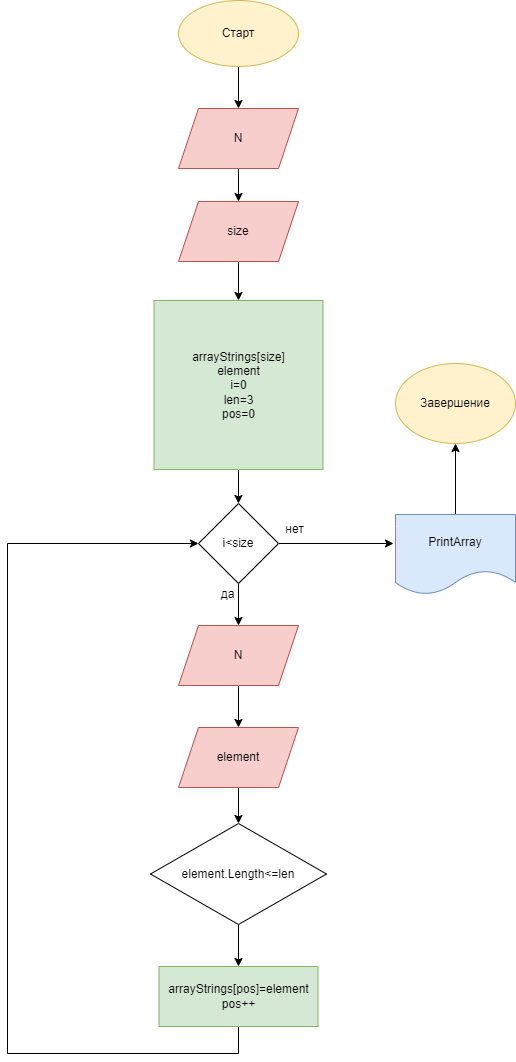

The diagram above was exported from draw.io. Its source (the exported page's mxGraphModel, read from the mxfile embedded in the PNG):
<mxGraphModel dx="1374" dy="789" grid="0" gridSize="10" guides="1" tooltips="1" connect="1" arrows="1" fold="1" page="1" pageScale="1" pageWidth="827" pageHeight="1169" background="none" math="0" shadow="0">
  <root>
    <mxCell id="0" />
    <mxCell id="1" parent="0" />
    <mxCell id="FyMFBKr0Igu_J_2IahfC-6" value="" style="edgeStyle=orthogonalEdgeStyle;rounded=0;orthogonalLoop=1;jettySize=auto;html=1;" edge="1" parent="1" source="FyMFBKr0Igu_J_2IahfC-1" target="FyMFBKr0Igu_J_2IahfC-2">
      <mxGeometry relative="1" as="geometry" />
    </mxCell>
    <mxCell id="FyMFBKr0Igu_J_2IahfC-1" value="Старт" style="ellipse;whiteSpace=wrap;html=1;fillColor=#fff2cc;strokeColor=#d6b656;" vertex="1" parent="1">
      <mxGeometry x="337" y="42" width="120" height="66" as="geometry" />
    </mxCell>
    <mxCell id="FyMFBKr0Igu_J_2IahfC-7" value="" style="edgeStyle=orthogonalEdgeStyle;rounded=0;orthogonalLoop=1;jettySize=auto;html=1;" edge="1" parent="1" source="FyMFBKr0Igu_J_2IahfC-2" target="FyMFBKr0Igu_J_2IahfC-3">
      <mxGeometry relative="1" as="geometry" />
    </mxCell>
    <mxCell id="FyMFBKr0Igu_J_2IahfC-2" value="N" style="shape=parallelogram;perimeter=parallelogramPerimeter;whiteSpace=wrap;html=1;fixedSize=1;fillColor=#f8cecc;strokeColor=#b85450;" vertex="1" parent="1">
      <mxGeometry x="337" y="150" width="120" height="60" as="geometry" />
    </mxCell>
    <mxCell id="FyMFBKr0Igu_J_2IahfC-9" value="" style="edgeStyle=orthogonalEdgeStyle;rounded=0;orthogonalLoop=1;jettySize=auto;html=1;" edge="1" parent="1" source="FyMFBKr0Igu_J_2IahfC-3" target="FyMFBKr0Igu_J_2IahfC-8">
      <mxGeometry relative="1" as="geometry" />
    </mxCell>
    <mxCell id="FyMFBKr0Igu_J_2IahfC-3" value="size" style="shape=parallelogram;perimeter=parallelogramPerimeter;whiteSpace=wrap;html=1;fixedSize=1;fillColor=#f8cecc;strokeColor=#b85450;" vertex="1" parent="1">
      <mxGeometry x="337" y="243" width="120" height="60" as="geometry" />
    </mxCell>
    <mxCell id="FyMFBKr0Igu_J_2IahfC-11" value="" style="edgeStyle=orthogonalEdgeStyle;rounded=0;orthogonalLoop=1;jettySize=auto;html=1;" edge="1" parent="1" source="FyMFBKr0Igu_J_2IahfC-8" target="FyMFBKr0Igu_J_2IahfC-10">
      <mxGeometry relative="1" as="geometry" />
    </mxCell>
    <mxCell id="FyMFBKr0Igu_J_2IahfC-8" value="arrayStrings[size]&lt;br&gt;element&lt;br&gt;i=0&lt;br&gt;len=3&lt;br&gt;pos=0" style="whiteSpace=wrap;html=1;aspect=fixed;fillColor=#d5e8d4;strokeColor=#82b366;" vertex="1" parent="1">
      <mxGeometry x="312.5" y="342" width="169" height="169" as="geometry" />
    </mxCell>
    <mxCell id="FyMFBKr0Igu_J_2IahfC-13" value="" style="edgeStyle=orthogonalEdgeStyle;rounded=0;orthogonalLoop=1;jettySize=auto;html=1;" edge="1" parent="1" source="FyMFBKr0Igu_J_2IahfC-10">
      <mxGeometry relative="1" as="geometry">
        <mxPoint x="397" y="667" as="targetPoint" />
      </mxGeometry>
    </mxCell>
    <mxCell id="FyMFBKr0Igu_J_2IahfC-22" value="" style="edgeStyle=orthogonalEdgeStyle;rounded=0;orthogonalLoop=1;jettySize=auto;html=1;" edge="1" parent="1" source="FyMFBKr0Igu_J_2IahfC-10">
      <mxGeometry relative="1" as="geometry">
        <mxPoint x="552" y="585" as="targetPoint" />
      </mxGeometry>
    </mxCell>
    <mxCell id="FyMFBKr0Igu_J_2IahfC-10" value="i&amp;lt;size" style="rhombus;whiteSpace=wrap;html=1;" vertex="1" parent="1">
      <mxGeometry x="357" y="545" width="80" height="80" as="geometry" />
    </mxCell>
    <mxCell id="FyMFBKr0Igu_J_2IahfC-16" value="" style="edgeStyle=orthogonalEdgeStyle;rounded=0;orthogonalLoop=1;jettySize=auto;html=1;" edge="1" parent="1" source="FyMFBKr0Igu_J_2IahfC-14" target="FyMFBKr0Igu_J_2IahfC-15">
      <mxGeometry relative="1" as="geometry" />
    </mxCell>
    <mxCell id="FyMFBKr0Igu_J_2IahfC-14" value="element.Length&amp;lt;=len" style="rhombus;whiteSpace=wrap;html=1;" vertex="1" parent="1">
      <mxGeometry x="309" y="865" width="176" height="101" as="geometry" />
    </mxCell>
    <mxCell id="FyMFBKr0Igu_J_2IahfC-19" style="edgeStyle=orthogonalEdgeStyle;rounded=0;orthogonalLoop=1;jettySize=auto;html=1;entryX=0;entryY=0.5;entryDx=0;entryDy=0;" edge="1" parent="1" source="FyMFBKr0Igu_J_2IahfC-15" target="FyMFBKr0Igu_J_2IahfC-10">
      <mxGeometry relative="1" as="geometry">
        <mxPoint x="166" y="587" as="targetPoint" />
        <Array as="points">
          <mxPoint x="397" y="1095" />
          <mxPoint x="166" y="1095" />
          <mxPoint x="166" y="585" />
        </Array>
      </mxGeometry>
    </mxCell>
    <mxCell id="FyMFBKr0Igu_J_2IahfC-15" value="arrayStrings[pos]=element&lt;br&gt;pos++" style="rounded=0;whiteSpace=wrap;html=1;strokeColor=#82b366;fillColor=#d5e8d4;" vertex="1" parent="1">
      <mxGeometry x="317.5" y="1008" width="159" height="60" as="geometry" />
    </mxCell>
    <mxCell id="FyMFBKr0Igu_J_2IahfC-17" value="да" style="text;html=1;align=center;verticalAlign=middle;resizable=0;points=[];autosize=1;strokeColor=none;fillColor=none;" vertex="1" parent="1">
      <mxGeometry x="370" y="623" width="32" height="26" as="geometry" />
    </mxCell>
    <mxCell id="FyMFBKr0Igu_J_2IahfC-23" value="нет" style="text;html=1;align=center;verticalAlign=middle;resizable=0;points=[];autosize=1;strokeColor=none;fillColor=none;" vertex="1" parent="1">
      <mxGeometry x="435" y="558" width="36" height="26" as="geometry" />
    </mxCell>
    <mxCell id="FyMFBKr0Igu_J_2IahfC-25" value="" style="edgeStyle=orthogonalEdgeStyle;rounded=0;orthogonalLoop=1;jettySize=auto;html=1;" edge="1" parent="1" source="FyMFBKr0Igu_J_2IahfC-24" target="FyMFBKr0Igu_J_2IahfC-14">
      <mxGeometry relative="1" as="geometry" />
    </mxCell>
    <mxCell id="FyMFBKr0Igu_J_2IahfC-24" value="element" style="shape=parallelogram;perimeter=parallelogramPerimeter;whiteSpace=wrap;html=1;fixedSize=1;strokeColor=#b85450;fillColor=#f8cecc;" vertex="1" parent="1">
      <mxGeometry x="337" y="769" width="120" height="60" as="geometry" />
    </mxCell>
    <mxCell id="FyMFBKr0Igu_J_2IahfC-28" value="" style="edgeStyle=orthogonalEdgeStyle;rounded=0;orthogonalLoop=1;jettySize=auto;html=1;" edge="1" parent="1" source="FyMFBKr0Igu_J_2IahfC-26" target="FyMFBKr0Igu_J_2IahfC-27">
      <mxGeometry relative="1" as="geometry" />
    </mxCell>
    <mxCell id="FyMFBKr0Igu_J_2IahfC-26" value="PrintArray" style="shape=document;whiteSpace=wrap;html=1;boundedLbl=1;strokeColor=#6c8ebf;fillColor=#dae8fc;" vertex="1" parent="1">
      <mxGeometry x="554" y="556" width="120" height="80" as="geometry" />
    </mxCell>
    <mxCell id="FyMFBKr0Igu_J_2IahfC-27" value="Завершение" style="ellipse;whiteSpace=wrap;html=1;strokeColor=#d6b656;fillColor=#fff2cc;" vertex="1" parent="1">
      <mxGeometry x="554" y="405" width="120" height="80" as="geometry" />
    </mxCell>
    <mxCell id="FyMFBKr0Igu_J_2IahfC-30" value="" style="edgeStyle=orthogonalEdgeStyle;rounded=0;orthogonalLoop=1;jettySize=auto;html=1;" edge="1" parent="1" source="FyMFBKr0Igu_J_2IahfC-29" target="FyMFBKr0Igu_J_2IahfC-24">
      <mxGeometry relative="1" as="geometry" />
    </mxCell>
    <mxCell id="FyMFBKr0Igu_J_2IahfC-29" value="N" style="shape=parallelogram;perimeter=parallelogramPerimeter;whiteSpace=wrap;html=1;fixedSize=1;strokeColor=#b85450;fillColor=#f8cecc;" vertex="1" parent="1">
      <mxGeometry x="337" y="667" width="120" height="60" as="geometry" />
    </mxCell>
  </root>
</mxGraphModel>